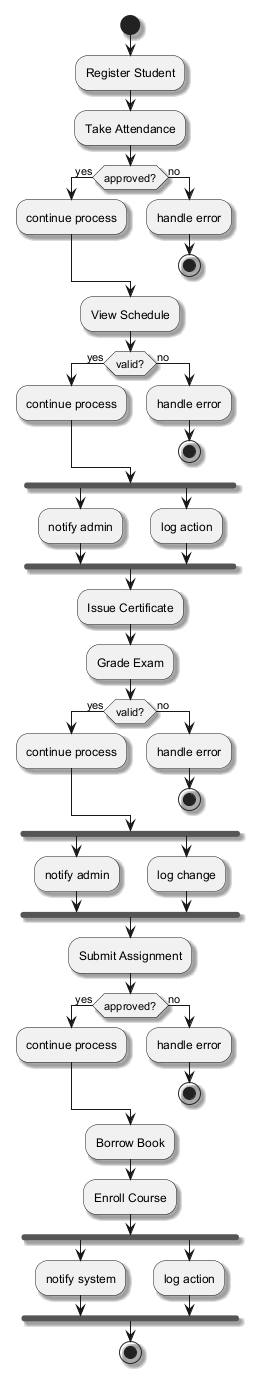

The diagram above was rendered by PlantUML. Its source (embedded in the PNG):
@startuml
skinparam backgroundColor #FFFFFF
skinparam classBackgroundColor #F3E5F5
skinparam classBorderColor #6A1B9A
skinparam shadowing true
start
:Register Student;
:Take Attendance;
if (approved?) then (yes)
:continue process;
else (no)
:handle error;
stop
endif
:View Schedule;
if (valid?) then (yes)
:continue process;
else (no)
:handle error;
stop
endif
fork
:notify admin;
fork again
:log action;
end fork
:Issue Certificate;
:Grade Exam;
if (valid?) then (yes)
:continue process;
else (no)
:handle error;
stop
endif
fork
:notify admin;
fork again
:log change;
end fork
:Submit Assignment;
if (approved?) then (yes)
:continue process;
else (no)
:handle error;
stop
endif
:Borrow Book;
:Enroll Course;
fork
:notify system;
fork again
:log action;
end fork
stop
@enduml